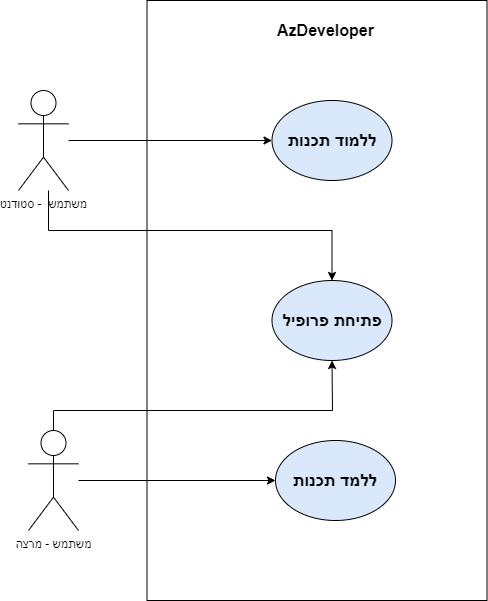

The diagram above was exported from draw.io. Its source (the exported page's mxGraphModel, read from the mxfile embedded in the PNG):
<mxGraphModel dx="1851" dy="584" grid="1" gridSize="10" guides="1" tooltips="1" connect="1" arrows="1" fold="1" page="1" pageScale="1" pageWidth="827" pageHeight="1169" math="0" shadow="0">
  <root>
    <mxCell id="0" />
    <mxCell id="1" parent="0" />
    <mxCell id="q6RltEo0iGnvORPivmGi-1" value="" style="rounded=0;whiteSpace=wrap;html=1;strokeColor=default;strokeWidth=1;" vertex="1" parent="1">
      <mxGeometry x="-541.5" y="290" width="340" height="600" as="geometry" />
    </mxCell>
    <mxCell id="q6RltEo0iGnvORPivmGi-2" style="edgeStyle=orthogonalEdgeStyle;rounded=0;orthogonalLoop=1;jettySize=auto;html=1;entryX=0.5;entryY=0;entryDx=0;entryDy=0;" edge="1" parent="1" source="q6RltEo0iGnvORPivmGi-3" target="q6RltEo0iGnvORPivmGi-7">
      <mxGeometry relative="1" as="geometry">
        <Array as="points">
          <mxPoint x="-640" y="520" />
          <mxPoint x="-356" y="520" />
        </Array>
      </mxGeometry>
    </mxCell>
    <mxCell id="q6RltEo0iGnvORPivmGi-13" style="edgeStyle=orthogonalEdgeStyle;rounded=0;orthogonalLoop=1;jettySize=auto;html=1;entryX=0;entryY=0.5;entryDx=0;entryDy=0;" edge="1" parent="1" source="q6RltEo0iGnvORPivmGi-3" target="q6RltEo0iGnvORPivmGi-8">
      <mxGeometry relative="1" as="geometry" />
    </mxCell>
    <mxCell id="q6RltEo0iGnvORPivmGi-3" value="משתמש&amp;nbsp; - סטודנט" style="shape=umlActor;verticalLabelPosition=bottom;verticalAlign=top;html=1;outlineConnect=0;rounded=1;strokeColor=default;strokeWidth=1;" vertex="1" parent="1">
      <mxGeometry x="-670" y="380" width="50" height="100" as="geometry" />
    </mxCell>
    <mxCell id="q6RltEo0iGnvORPivmGi-5" style="edgeStyle=orthogonalEdgeStyle;rounded=0;orthogonalLoop=1;jettySize=auto;html=1;entryX=0;entryY=0.5;entryDx=0;entryDy=0;" edge="1" parent="1" source="q6RltEo0iGnvORPivmGi-6" target="q6RltEo0iGnvORPivmGi-9">
      <mxGeometry relative="1" as="geometry">
        <Array as="points" />
        <mxPoint x="-590" y="725" as="sourcePoint" />
      </mxGeometry>
    </mxCell>
    <mxCell id="q6RltEo0iGnvORPivmGi-12" style="edgeStyle=orthogonalEdgeStyle;rounded=0;orthogonalLoop=1;jettySize=auto;html=1;" edge="1" parent="1" source="q6RltEo0iGnvORPivmGi-6" target="q6RltEo0iGnvORPivmGi-7">
      <mxGeometry relative="1" as="geometry">
        <Array as="points">
          <mxPoint x="-635" y="700" />
          <mxPoint x="-356" y="700" />
        </Array>
      </mxGeometry>
    </mxCell>
    <mxCell id="q6RltEo0iGnvORPivmGi-6" value="משתמש - מרצה" style="shape=umlActor;verticalLabelPosition=bottom;verticalAlign=top;html=1;outlineConnect=0;rounded=1;strokeColor=default;strokeWidth=1;" vertex="1" parent="1">
      <mxGeometry x="-660" y="720" width="50" height="100" as="geometry" />
    </mxCell>
    <mxCell id="q6RltEo0iGnvORPivmGi-7" value="פתיחת פרופיל" style="ellipse;whiteSpace=wrap;html=1;rounded=1;strokeColor=#000000;strokeWidth=1;fontStyle=1;fontSize=17;fillColor=#dae8fc;" vertex="1" parent="1">
      <mxGeometry x="-416.5" y="570" width="120" height="80" as="geometry" />
    </mxCell>
    <mxCell id="q6RltEo0iGnvORPivmGi-8" value="ללמוד תכנות" style="ellipse;whiteSpace=wrap;html=1;rounded=1;strokeColor=#000000;strokeWidth=1;fontStyle=1;fontSize=17;fillColor=#dae8fc;" vertex="1" parent="1">
      <mxGeometry x="-416.5" y="390" width="120" height="80" as="geometry" />
    </mxCell>
    <mxCell id="q6RltEo0iGnvORPivmGi-9" value="ללמד תכנות" style="ellipse;whiteSpace=wrap;html=1;rounded=1;strokeColor=#000000;strokeWidth=1;fontStyle=1;fontSize=17;fillColor=#dae8fc;" vertex="1" parent="1">
      <mxGeometry x="-413" y="730" width="120" height="80" as="geometry" />
    </mxCell>
    <mxCell id="q6RltEo0iGnvORPivmGi-10" value="AzDeveloper" style="text;html=1;strokeColor=none;fillColor=none;align=center;verticalAlign=middle;whiteSpace=wrap;rounded=0;fontStyle=1;fontSize=16;" vertex="1" parent="1">
      <mxGeometry x="-415" y="300" width="105" height="40" as="geometry" />
    </mxCell>
  </root>
</mxGraphModel>